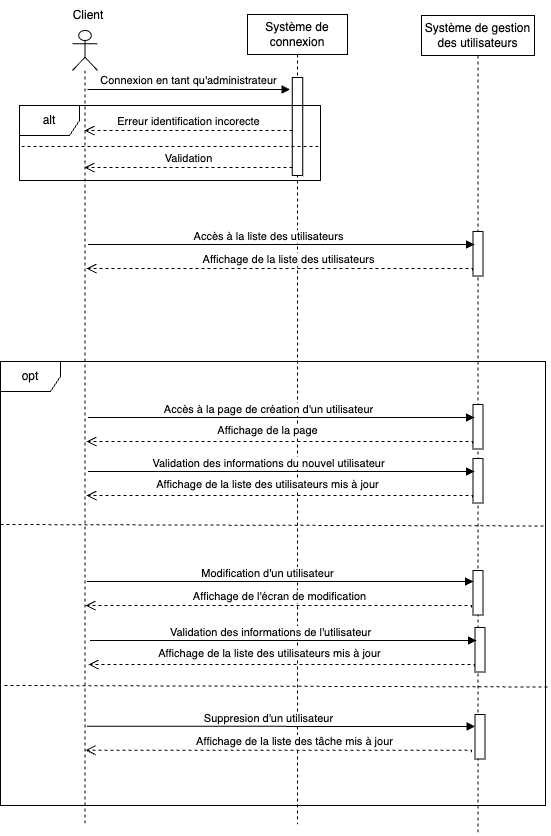

The diagram above was exported from draw.io. Its source (the exported page's mxGraphModel, read from the mxfile embedded in the PNG):
<mxGraphModel dx="1023" dy="741" grid="0" gridSize="10" guides="1" tooltips="1" connect="1" arrows="1" fold="1" page="1" pageScale="1" pageWidth="1169" pageHeight="827" math="0" shadow="0">
  <root>
    <mxCell id="0" />
    <mxCell id="1" parent="0" />
    <mxCell id="8e71k2fcKsvgDiYDlqBP-1" value="" style="shape=umlLifeline;perimeter=lifelinePerimeter;whiteSpace=wrap;html=1;container=1;dropTarget=0;collapsible=0;recursiveResize=0;outlineConnect=0;portConstraint=eastwest;newEdgeStyle={&quot;edgeStyle&quot;:&quot;elbowEdgeStyle&quot;,&quot;elbow&quot;:&quot;vertical&quot;,&quot;curved&quot;:0,&quot;rounded&quot;:0};participant=umlActor;" parent="1" vertex="1">
      <mxGeometry x="86" y="30" width="25" height="793" as="geometry" />
    </mxCell>
    <mxCell id="8e71k2fcKsvgDiYDlqBP-2" value="Système de connexion" style="shape=umlLifeline;perimeter=lifelinePerimeter;whiteSpace=wrap;html=1;container=1;dropTarget=0;collapsible=0;recursiveResize=0;outlineConnect=0;portConstraint=eastwest;newEdgeStyle={&quot;edgeStyle&quot;:&quot;elbowEdgeStyle&quot;,&quot;elbow&quot;:&quot;vertical&quot;,&quot;curved&quot;:0,&quot;rounded&quot;:0};" parent="1" vertex="1">
      <mxGeometry x="261" y="14" width="100" height="810" as="geometry" />
    </mxCell>
    <mxCell id="8e71k2fcKsvgDiYDlqBP-5" value="Système de gestion des utilisateurs" style="shape=umlLifeline;perimeter=lifelinePerimeter;whiteSpace=wrap;html=1;container=1;dropTarget=0;collapsible=0;recursiveResize=0;outlineConnect=0;portConstraint=eastwest;newEdgeStyle={&quot;edgeStyle&quot;:&quot;elbowEdgeStyle&quot;,&quot;elbow&quot;:&quot;vertical&quot;,&quot;curved&quot;:0,&quot;rounded&quot;:0};" parent="1" vertex="1">
      <mxGeometry x="435" y="15" width="113" height="820" as="geometry" />
    </mxCell>
    <mxCell id="406HoQVCrNXOvQZa_fMb-24" value="" style="html=1;points=[];perimeter=orthogonalPerimeter;outlineConnect=0;targetShapes=umlLifeline;portConstraint=eastwest;newEdgeStyle={&quot;edgeStyle&quot;:&quot;elbowEdgeStyle&quot;,&quot;elbow&quot;:&quot;vertical&quot;,&quot;curved&quot;:0,&quot;rounded&quot;:0};" vertex="1" parent="8e71k2fcKsvgDiYDlqBP-5">
      <mxGeometry x="51.5" y="555" width="10" height="44.5" as="geometry" />
    </mxCell>
    <mxCell id="8e71k2fcKsvgDiYDlqBP-12" value="Client" style="text;html=1;strokeColor=none;fillColor=none;align=center;verticalAlign=middle;whiteSpace=wrap;rounded=0;" parent="1" vertex="1">
      <mxGeometry x="72" width="60" height="30" as="geometry" />
    </mxCell>
    <mxCell id="406HoQVCrNXOvQZa_fMb-7" value="opt" style="shape=umlFrame;whiteSpace=wrap;html=1;pointerEvents=0;" vertex="1" parent="1">
      <mxGeometry x="14" y="361" width="545" height="444" as="geometry" />
    </mxCell>
    <mxCell id="406HoQVCrNXOvQZa_fMb-12" value="" style="html=1;points=[];perimeter=orthogonalPerimeter;outlineConnect=0;targetShapes=umlLifeline;portConstraint=eastwest;newEdgeStyle={&quot;edgeStyle&quot;:&quot;elbowEdgeStyle&quot;,&quot;elbow&quot;:&quot;vertical&quot;,&quot;curved&quot;:0,&quot;rounded&quot;:0};" vertex="1" parent="1">
      <mxGeometry x="486.5" y="231" width="10" height="44.5" as="geometry" />
    </mxCell>
    <mxCell id="406HoQVCrNXOvQZa_fMb-13" value="Affichage de la liste des utilisateurs" style="html=1;verticalAlign=bottom;endArrow=open;dashed=1;endSize=8;edgeStyle=elbowEdgeStyle;elbow=vertical;curved=0;rounded=0;" edge="1" parent="1">
      <mxGeometry x="-0.0412" relative="1" as="geometry">
        <mxPoint x="100" y="268" as="targetPoint" />
        <Array as="points">
          <mxPoint x="480" y="268" />
          <mxPoint x="453" y="261" />
          <mxPoint x="135" y="287" />
        </Array>
        <mxPoint x="486" y="270" as="sourcePoint" />
        <mxPoint as="offset" />
      </mxGeometry>
    </mxCell>
    <mxCell id="406HoQVCrNXOvQZa_fMb-14" value="" style="html=1;verticalAlign=bottom;endArrow=block;edgeStyle=elbowEdgeStyle;elbow=horizontal;curved=0;rounded=0;" edge="1" parent="1">
      <mxGeometry x="-0.0021" width="80" relative="1" as="geometry">
        <mxPoint x="101.57142857142867" y="244" as="sourcePoint" />
        <mxPoint x="488" y="244" as="targetPoint" />
        <Array as="points" />
        <mxPoint as="offset" />
      </mxGeometry>
    </mxCell>
    <mxCell id="406HoQVCrNXOvQZa_fMb-15" value="Accès à la liste des utilisateurs" style="edgeLabel;html=1;align=center;verticalAlign=middle;resizable=0;points=[];" vertex="1" connectable="0" parent="406HoQVCrNXOvQZa_fMb-14">
      <mxGeometry x="-0.1177" y="-1" relative="1" as="geometry">
        <mxPoint x="10" y="-10" as="offset" />
      </mxGeometry>
    </mxCell>
    <mxCell id="406HoQVCrNXOvQZa_fMb-50" value="" style="html=1;points=[];perimeter=orthogonalPerimeter;outlineConnect=0;targetShapes=umlLifeline;portConstraint=eastwest;newEdgeStyle={&quot;edgeStyle&quot;:&quot;elbowEdgeStyle&quot;,&quot;elbow&quot;:&quot;vertical&quot;,&quot;curved&quot;:0,&quot;rounded&quot;:0};" vertex="1" parent="1">
      <mxGeometry x="305.75" y="77" width="10.5" height="98" as="geometry" />
    </mxCell>
    <mxCell id="406HoQVCrNXOvQZa_fMb-51" value="Validation" style="html=1;verticalAlign=bottom;endArrow=open;dashed=1;endSize=8;edgeStyle=elbowEdgeStyle;elbow=vertical;curved=0;rounded=0;" edge="1" parent="1">
      <mxGeometry relative="1" as="geometry">
        <mxPoint x="98" y="167" as="targetPoint" />
        <Array as="points">
          <mxPoint x="225" y="167" />
          <mxPoint x="270" y="128" />
          <mxPoint x="245" y="113" />
          <mxPoint x="260" y="134" />
          <mxPoint x="290" y="88" />
          <mxPoint x="243" y="110" />
        </Array>
        <mxPoint x="306" y="167" as="sourcePoint" />
        <mxPoint as="offset" />
      </mxGeometry>
    </mxCell>
    <mxCell id="406HoQVCrNXOvQZa_fMb-52" value="alt" style="shape=umlFrame;whiteSpace=wrap;html=1;pointerEvents=0;" vertex="1" parent="1">
      <mxGeometry x="33" y="105" width="301" height="75" as="geometry" />
    </mxCell>
    <mxCell id="406HoQVCrNXOvQZa_fMb-53" value="Erreur identification incorecte" style="html=1;verticalAlign=bottom;endArrow=open;dashed=1;endSize=8;edgeStyle=elbowEdgeStyle;elbow=vertical;curved=0;rounded=0;" edge="1" parent="1">
      <mxGeometry relative="1" as="geometry">
        <mxPoint x="98" y="130" as="targetPoint" />
        <Array as="points">
          <mxPoint x="225" y="130" />
          <mxPoint x="270" y="91" />
          <mxPoint x="245" y="76" />
          <mxPoint x="260" y="97" />
          <mxPoint x="290" y="51" />
          <mxPoint x="243" y="73" />
        </Array>
        <mxPoint x="306" y="130" as="sourcePoint" />
        <mxPoint as="offset" />
      </mxGeometry>
    </mxCell>
    <mxCell id="406HoQVCrNXOvQZa_fMb-54" value="Connexion en tant qu'administrateur" style="html=1;verticalAlign=bottom;endArrow=block;edgeStyle=elbowEdgeStyle;elbow=vertical;curved=0;rounded=0;" edge="1" parent="1">
      <mxGeometry x="-0.0025" relative="1" as="geometry">
        <mxPoint x="101" y="89" as="sourcePoint" />
        <Array as="points">
          <mxPoint x="243.5" y="89" />
        </Array>
        <mxPoint x="303.5" y="89" as="targetPoint" />
        <mxPoint as="offset" />
      </mxGeometry>
    </mxCell>
    <mxCell id="406HoQVCrNXOvQZa_fMb-55" value="" style="endArrow=none;dashed=1;html=1;rounded=0;exitX=0;exitY=0.513;exitDx=0;exitDy=0;exitPerimeter=0;" edge="1" parent="1">
      <mxGeometry x="0.0067" width="50" height="50" relative="1" as="geometry">
        <mxPoint x="35" y="146" as="sourcePoint" />
        <mxPoint x="333" y="146" as="targetPoint" />
        <mxPoint as="offset" />
      </mxGeometry>
    </mxCell>
    <mxCell id="406HoQVCrNXOvQZa_fMb-37" value="" style="html=1;points=[];perimeter=orthogonalPerimeter;outlineConnect=0;targetShapes=umlLifeline;portConstraint=eastwest;newEdgeStyle={&quot;edgeStyle&quot;:&quot;elbowEdgeStyle&quot;,&quot;elbow&quot;:&quot;vertical&quot;,&quot;curved&quot;:0,&quot;rounded&quot;:0};" vertex="1" parent="1">
      <mxGeometry x="488.5" y="714" width="10" height="44.5" as="geometry" />
    </mxCell>
    <mxCell id="406HoQVCrNXOvQZa_fMb-38" value="" style="endArrow=none;dashed=1;html=1;rounded=0;exitX=0;exitY=0.215;exitDx=0;exitDy=0;exitPerimeter=0;" edge="1" parent="1">
      <mxGeometry width="50" height="50" relative="1" as="geometry">
        <mxPoint x="18" y="685" as="sourcePoint" />
        <mxPoint x="563" y="686.5" as="targetPoint" />
      </mxGeometry>
    </mxCell>
    <mxCell id="406HoQVCrNXOvQZa_fMb-66" value="" style="html=1;points=[];perimeter=orthogonalPerimeter;outlineConnect=0;targetShapes=umlLifeline;portConstraint=eastwest;newEdgeStyle={&quot;edgeStyle&quot;:&quot;elbowEdgeStyle&quot;,&quot;elbow&quot;:&quot;vertical&quot;,&quot;curved&quot;:0,&quot;rounded&quot;:0};" vertex="1" parent="1">
      <mxGeometry x="488.5" y="627" width="10" height="44.5" as="geometry" />
    </mxCell>
    <mxCell id="406HoQVCrNXOvQZa_fMb-68" value="" style="html=1;verticalAlign=bottom;endArrow=block;edgeStyle=elbowEdgeStyle;elbow=horizontal;curved=0;rounded=0;" edge="1" parent="1">
      <mxGeometry x="-0.0021" width="80" relative="1" as="geometry">
        <mxPoint x="103.57142857142867" y="640" as="sourcePoint" />
        <mxPoint x="490" y="640" as="targetPoint" />
        <Array as="points" />
        <mxPoint as="offset" />
      </mxGeometry>
    </mxCell>
    <mxCell id="406HoQVCrNXOvQZa_fMb-69" value="Validation des informations de l'utilisateur" style="edgeLabel;html=1;align=center;verticalAlign=middle;resizable=0;points=[];" vertex="1" connectable="0" parent="406HoQVCrNXOvQZa_fMb-68">
      <mxGeometry x="-0.1177" y="-1" relative="1" as="geometry">
        <mxPoint x="10" y="-10" as="offset" />
      </mxGeometry>
    </mxCell>
    <mxCell id="406HoQVCrNXOvQZa_fMb-67" value="Affichage de la liste des utilisateurs mis à jour" style="html=1;verticalAlign=bottom;endArrow=open;dashed=1;endSize=8;edgeStyle=elbowEdgeStyle;elbow=vertical;curved=0;rounded=0;" edge="1" parent="1">
      <mxGeometry x="0.067" y="-2" relative="1" as="geometry">
        <mxPoint x="102" y="664" as="targetPoint" />
        <Array as="points">
          <mxPoint x="482" y="664" />
          <mxPoint x="455" y="657" />
          <mxPoint x="137" y="683" />
        </Array>
        <mxPoint x="488" y="666" as="sourcePoint" />
        <mxPoint as="offset" />
      </mxGeometry>
    </mxCell>
    <mxCell id="406HoQVCrNXOvQZa_fMb-25" value="Affichage de l'écran de modification" style="html=1;verticalAlign=bottom;endArrow=open;dashed=1;endSize=8;edgeStyle=elbowEdgeStyle;elbow=vertical;curved=0;rounded=0;" edge="1" parent="1">
      <mxGeometry relative="1" as="geometry">
        <mxPoint x="99" y="605" as="targetPoint" />
        <Array as="points">
          <mxPoint x="479" y="605" />
          <mxPoint x="452" y="598" />
          <mxPoint x="134" y="624" />
        </Array>
        <mxPoint x="485" y="607" as="sourcePoint" />
        <mxPoint as="offset" />
      </mxGeometry>
    </mxCell>
    <mxCell id="406HoQVCrNXOvQZa_fMb-26" value="" style="html=1;verticalAlign=bottom;endArrow=block;edgeStyle=elbowEdgeStyle;elbow=vertical;curved=0;rounded=0;" edge="1" parent="1">
      <mxGeometry x="-0.0021" width="80" relative="1" as="geometry">
        <mxPoint x="100.57142857142867" y="581" as="sourcePoint" />
        <mxPoint x="487" y="581" as="targetPoint" />
        <Array as="points" />
        <mxPoint as="offset" />
      </mxGeometry>
    </mxCell>
    <mxCell id="406HoQVCrNXOvQZa_fMb-27" value="Modification d'un utilisateur" style="edgeLabel;html=1;align=center;verticalAlign=middle;resizable=0;points=[];" vertex="1" connectable="0" parent="406HoQVCrNXOvQZa_fMb-26">
      <mxGeometry x="-0.1177" y="-1" relative="1" as="geometry">
        <mxPoint x="10" y="-10" as="offset" />
      </mxGeometry>
    </mxCell>
    <mxCell id="406HoQVCrNXOvQZa_fMb-35" value="" style="html=1;verticalAlign=bottom;endArrow=block;edgeStyle=elbowEdgeStyle;elbow=vertical;curved=0;rounded=0;" edge="1" parent="1" target="406HoQVCrNXOvQZa_fMb-37">
      <mxGeometry x="-0.0021" width="80" relative="1" as="geometry">
        <mxPoint x="100.57142857142867" y="725.75" as="sourcePoint" />
        <mxPoint x="487" y="725.75" as="targetPoint" />
        <Array as="points" />
        <mxPoint as="offset" />
      </mxGeometry>
    </mxCell>
    <mxCell id="406HoQVCrNXOvQZa_fMb-36" value="Suppresion d'un utilisateur" style="edgeLabel;html=1;align=center;verticalAlign=middle;resizable=0;points=[];" vertex="1" connectable="0" parent="406HoQVCrNXOvQZa_fMb-35">
      <mxGeometry x="-0.1177" y="-1" relative="1" as="geometry">
        <mxPoint x="10" y="-10" as="offset" />
      </mxGeometry>
    </mxCell>
    <mxCell id="406HoQVCrNXOvQZa_fMb-34" value="Affichage de la liste des tâche mis à jour" style="html=1;verticalAlign=bottom;endArrow=open;dashed=1;endSize=8;edgeStyle=elbowEdgeStyle;elbow=vertical;curved=0;rounded=0;" edge="1" parent="1">
      <mxGeometry x="-0.0773" relative="1" as="geometry">
        <mxPoint x="99" y="749.75" as="targetPoint" />
        <Array as="points">
          <mxPoint x="479" y="749.75" />
          <mxPoint x="452" y="742.75" />
          <mxPoint x="134" y="768.75" />
        </Array>
        <mxPoint x="485" y="751.75" as="sourcePoint" />
        <mxPoint as="offset" />
      </mxGeometry>
    </mxCell>
    <mxCell id="406HoQVCrNXOvQZa_fMb-70" value="" style="html=1;points=[];perimeter=orthogonalPerimeter;outlineConnect=0;targetShapes=umlLifeline;portConstraint=eastwest;newEdgeStyle={&quot;edgeStyle&quot;:&quot;elbowEdgeStyle&quot;,&quot;elbow&quot;:&quot;vertical&quot;,&quot;curved&quot;:0,&quot;rounded&quot;:0};" vertex="1" parent="1">
      <mxGeometry x="486.5" y="458" width="10" height="44.5" as="geometry" />
    </mxCell>
    <mxCell id="406HoQVCrNXOvQZa_fMb-71" value="Affichage de la liste des utilisateurs mis à jour" style="html=1;verticalAlign=bottom;endArrow=open;dashed=1;endSize=8;edgeStyle=elbowEdgeStyle;elbow=vertical;curved=0;rounded=0;" edge="1" parent="1">
      <mxGeometry x="0.067" y="-2" relative="1" as="geometry">
        <mxPoint x="100" y="495" as="targetPoint" />
        <Array as="points">
          <mxPoint x="480" y="495" />
          <mxPoint x="453" y="488" />
          <mxPoint x="135" y="514" />
        </Array>
        <mxPoint x="486" y="497" as="sourcePoint" />
        <mxPoint as="offset" />
      </mxGeometry>
    </mxCell>
    <mxCell id="406HoQVCrNXOvQZa_fMb-72" value="" style="html=1;verticalAlign=bottom;endArrow=block;edgeStyle=elbowEdgeStyle;elbow=horizontal;curved=0;rounded=0;" edge="1" parent="1">
      <mxGeometry x="-0.0021" width="80" relative="1" as="geometry">
        <mxPoint x="101.57142857142867" y="471" as="sourcePoint" />
        <mxPoint x="488" y="471" as="targetPoint" />
        <Array as="points" />
        <mxPoint as="offset" />
      </mxGeometry>
    </mxCell>
    <mxCell id="406HoQVCrNXOvQZa_fMb-73" value="Validation des informations du nouvel utilisateur" style="edgeLabel;html=1;align=center;verticalAlign=middle;resizable=0;points=[];" vertex="1" connectable="0" parent="406HoQVCrNXOvQZa_fMb-72">
      <mxGeometry x="-0.1177" y="-1" relative="1" as="geometry">
        <mxPoint x="10" y="-10" as="offset" />
      </mxGeometry>
    </mxCell>
    <mxCell id="406HoQVCrNXOvQZa_fMb-74" value="" style="html=1;points=[];perimeter=orthogonalPerimeter;outlineConnect=0;targetShapes=umlLifeline;portConstraint=eastwest;newEdgeStyle={&quot;edgeStyle&quot;:&quot;elbowEdgeStyle&quot;,&quot;elbow&quot;:&quot;vertical&quot;,&quot;curved&quot;:0,&quot;rounded&quot;:0};" vertex="1" parent="1">
      <mxGeometry x="486.5" y="404" width="10" height="44.5" as="geometry" />
    </mxCell>
    <mxCell id="406HoQVCrNXOvQZa_fMb-75" value="Affichage de la page" style="html=1;verticalAlign=bottom;endArrow=open;dashed=1;endSize=8;edgeStyle=elbowEdgeStyle;elbow=vertical;curved=0;rounded=0;" edge="1" parent="1">
      <mxGeometry x="0.067" y="-2" relative="1" as="geometry">
        <mxPoint x="100" y="441" as="targetPoint" />
        <Array as="points">
          <mxPoint x="480" y="441" />
          <mxPoint x="453" y="434" />
          <mxPoint x="135" y="460" />
        </Array>
        <mxPoint x="486" y="443" as="sourcePoint" />
        <mxPoint as="offset" />
      </mxGeometry>
    </mxCell>
    <mxCell id="406HoQVCrNXOvQZa_fMb-76" value="" style="html=1;verticalAlign=bottom;endArrow=block;edgeStyle=elbowEdgeStyle;elbow=horizontal;curved=0;rounded=0;" edge="1" parent="1">
      <mxGeometry x="-0.0021" width="80" relative="1" as="geometry">
        <mxPoint x="101.57142857142867" y="417" as="sourcePoint" />
        <mxPoint x="488" y="417" as="targetPoint" />
        <Array as="points" />
        <mxPoint as="offset" />
      </mxGeometry>
    </mxCell>
    <mxCell id="406HoQVCrNXOvQZa_fMb-77" value="Accès à la page de création d'un utilisateur" style="edgeLabel;html=1;align=center;verticalAlign=middle;resizable=0;points=[];" vertex="1" connectable="0" parent="406HoQVCrNXOvQZa_fMb-76">
      <mxGeometry x="-0.1177" y="-1" relative="1" as="geometry">
        <mxPoint x="10" y="-10" as="offset" />
      </mxGeometry>
    </mxCell>
    <mxCell id="406HoQVCrNXOvQZa_fMb-78" value="" style="endArrow=none;dashed=1;html=1;rounded=0;exitX=0;exitY=0.215;exitDx=0;exitDy=0;exitPerimeter=0;" edge="1" parent="1">
      <mxGeometry width="50" height="50" relative="1" as="geometry">
        <mxPoint x="14" y="524" as="sourcePoint" />
        <mxPoint x="559" y="525.5" as="targetPoint" />
      </mxGeometry>
    </mxCell>
  </root>
</mxGraphModel>